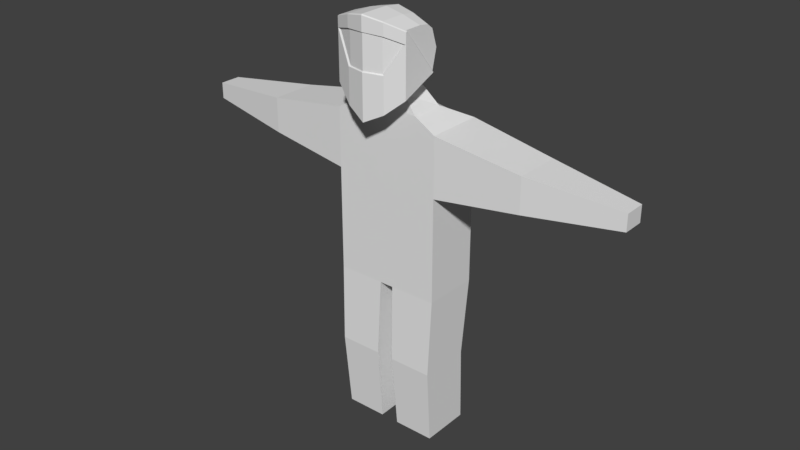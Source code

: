 # Source: character_pants.blend  (saved by Blender 2.78.0; exported with 4.5.12 LTS)
import bpy
from mathutils import Matrix  # noqa: F401  (used for matrix-valued properties, if any)

bpy.ops.wm.read_factory_settings(use_empty=True)
scene = bpy.context.scene
scene.name = 'Scene'

# ---- collections
col_collection_1 = bpy.data.collections.new('Collection 1'); scene.collection.children.link(col_collection_1)

# ---- world
world_world = bpy.data.worlds.new('World'); scene.world = world_world
world_world.color = (0.05088, 0.05088, 0.05088)
world_world.use_sun_shadow = False
world_world.sun_shadow_jitter_overblur = 0.0
world_world.cycles.sampling_method = 'MANUAL'

# ---- meshes
me_cube_001 = bpy.data.meshes.new('Cube.001')
me_cube_001.from_pydata([(-0.5397, 0.0009586, 1.559), (-0.3267, 0.0009586, 3.327), (-0.5397, 0.5666, 1.559), (-0.3267, 0.3329, 3.327), (-0.5397, 0.5666, 3.199), (-0.5397, 0.0009586, 3.199), (-0.5397, 0.5666, 2.608), (-0.5397, 0.0009586, 2.608), (-2.307, 0.1754, 2.805), (-2.307, 0.1754, 2.968), (-2.307, 0.3921, 2.968), (-2.307, 0.3921, 2.805), (0.0, 0.6894, 1.559), (0.0, 0.4557, 3.327), (0.0, 0.0009586, 1.559), (0.0, 0.0009586, 3.327), (0.0, 0.6894, 3.099), (0.0, 0.0009586, 3.099), (0.0, 0.6894, 2.608), (0.0, 0.0009586, 2.608), (-1.396, 0.5177, 3.062), (-1.396, 0.04984, 3.062), (-1.396, 0.04984, 2.711), (-1.396, 0.5177, 2.711), (-0.2291, 0.6459, 1.559), (-0.1083, 0.0009586, 3.327), (-0.2291, 0.0009586, 3.141), (-0.2291, 0.0009586, 2.608), (-0.1083, 0.4122, 3.327), (-0.2291, 0.0009586, 1.559), (-0.2291, 0.6459, 3.141), (-0.2291, 0.6459, 2.608), (-0.5086, 0.5362, -0.004376), (-0.5086, 0.03888, -0.004376), (-0.2354, 0.6059, -0.004376), (-0.2354, 0.03888, -0.004376), (-0.5224, 0.4954, 0.7774), (-0.5224, -0.02795, 0.7774), (-0.09615, 0.03888, -0.004376), (-0.07073, 0.0009586, 1.559), (-0.1065, 0.6304, -0.004376), (-0.08178, 0.6739, 1.559), (-0.08844, -0.02795, 0.7774), (-0.099, 0.5946, 0.7774), (-0.2045, 0.01797, 3.482), (-0.2045, 0.2121, 3.562), (-0.1114, 0.01797, 3.437), (-0.1114, 0.2585, 3.537), (0.0, 0.2839, 3.492), (0.0, 0.01797, 3.381), (-0.3551, -0.1634, 4.116), (-0.3551, 0.1896, 4.054), (-0.3551, 0.1283, 4.102), (0.0, 0.294, 3.526), (0.0, -0.2575, 4.215), (-0.3551, -0.1469, 4.116), (-0.3551, 0.1994, 3.684), (0.0, 0.2784, 4.116), (0.0, 0.1807, 4.193), (0.0, -0.2838, 4.215), (-0.3551, 0.02737, 4.116), (-0.3551, 0.2479, 3.877), (0.0, 0.01996, 4.215), (0.0, 0.3712, 3.834), (-0.1775, 0.2438, 4.092), (-0.1775, 0.2571, 3.588), (-0.1775, -0.2144, 4.176), (-0.1775, -0.2368, 4.176), (-0.1775, 0.1602, 4.157), (-0.1775, 0.02285, 4.176), (-0.1775, 0.3231, 3.851), (0.0, -0.2838, 4.074), (-0.1775, -0.2368, 4.061), (-0.3551, -0.1634, 4.012), (-0.3551, 0.1228, 3.651), (-0.1775, 0.2234, 3.573), (0.0, -0.2838, 3.728), (-0.1775, -0.2368, 3.727), (-0.3551, -0.1634, 4.012), (-0.3551, -0.1634, 4.116), (-0.1775, 0.2571, 3.588), (-0.3551, 0.1994, 3.684), (-0.3551, -0.1469, 4.116), (-0.1775, -0.2368, 4.176), (0.0, 0.294, 3.526), (0.0, -0.2838, 4.215), (0.0, -0.2838, 4.074), (-0.1775, -0.2368, 4.061), (-0.3551, 0.1228, 3.651), (-0.1775, 0.2234, 3.573), (-0.3714, -0.1711, 4.001), (-0.3714, -0.1711, 4.106), (-0.1939, 0.2494, 3.577), (-0.3714, 0.1917, 3.673), (-0.3714, -0.1546, 4.106), (-0.1939, -0.2446, 4.166), (0.0, 0.293, 3.51), (0.0, -0.2915, 4.204), (0.0, -0.2915, 4.064), (-0.1939, -0.2446, 4.05), (-0.3714, 0.1151, 3.641), (-0.1939, 0.2157, 3.563), (-0.3704, 0.1156, 3.641), (-0.3704, -0.1706, 3.52), (-0.1929, -0.2441, 3.369), (0.0, -0.2911, 3.272), (0.0, 0.2867, 3.516), (0.0, -0.2911, 3.718), (-0.1929, 0.2161, 3.564), (-0.1929, -0.2441, 3.717), (-0.3704, -0.1706, 4.002), (0.0, 0.0009586, 2.507), (-0.2291, 0.0009586, 2.507), (-0.5397, 0.0009586, 2.508), (-0.5397, 0.5666, 2.492), (-0.2291, 0.6459, 2.486), (0.0, 0.6894, 2.48), (-0.3275, 0.0009586, 2.608), (-0.3269, 0.0009586, 3.159), (-0.3276, 0.0009586, 2.508), (-0.447, 0.0009586, 3.255), (-0.4446, 0.0009586, 2.608), (-0.4468, 0.0009586, 3.181), (-0.4442, 0.0009586, 2.508), (-0.445, 0.4627, 3.256), (-0.4579, 0.5875, 3.184), (-0.4586, 0.5873, 2.608), (-0.4588, 0.5872, 2.49), (-0.3516, 0.6146, 3.164), (-0.3503, 0.6149, 2.608), (-0.35, 0.615, 2.488)], [], [(5, 120, 124, 4), (26, 25, 1, 118), (28, 3, 45, 47), (27, 26, 118, 117), (21, 20, 10, 9), (0, 113, 114, 2), (29, 112, 119, 123, 113, 0), (8, 9, 10, 11), (22, 21, 9, 8), (20, 23, 11, 10), (23, 22, 8, 11), (24, 115, 116, 12, 41), (31, 30, 16, 18), (0, 2, 36, 37), (30, 28, 13, 16), (6, 7, 22, 23), (4, 6, 23, 20), (7, 5, 21, 22), (5, 4, 20, 21), (4, 124, 125), (33, 32, 34, 40, 38, 35), (6, 4, 125, 126), (2, 114, 127, 130, 115, 24), (14, 111, 112, 29, 39), (19, 17, 26, 27), (38, 42, 37, 33, 35), (17, 15, 25, 26), (2, 24, 41, 43, 36), (37, 36, 32, 33), (39, 41, 12, 14), (39, 42, 43, 41), (37, 42, 39, 29, 0), (43, 42, 38, 40), (36, 43, 40, 34, 32), (44, 46, 49, 48, 47, 45), (3, 1, 44, 45), (13, 28, 47, 48), (1, 25, 46, 44), (25, 15, 49, 46), (61, 60, 52, 51), (70, 63, 53, 65), (77, 73, 110, 109), (66, 55, 50, 67), (69, 60, 55, 66), (67, 50, 79, 83), (75, 53, 106, 108), (64, 68, 58, 57), (68, 52, 60, 69), (64, 57, 63, 70), (56, 55, 60, 61), (51, 64, 70, 61), (58, 68, 69, 62), (51, 52, 68, 64), (75, 74, 88, 89), (62, 69, 66, 54), (54, 66, 67, 59), (76, 77, 109, 107), (61, 70, 65, 56), (72, 71, 86, 87), (59, 67, 83, 85), (55, 56, 81, 82), (73, 74, 102, 110), (74, 75, 108, 102), (73, 77, 72), (77, 76, 71, 72), (81, 80, 92, 93), (79, 82, 94, 91), (89, 88, 100, 101), (87, 86, 98, 99), (83, 79, 91, 95), (65, 53, 84, 80), (53, 75, 89, 84), (56, 65, 80, 81), (74, 73, 78, 88), (73, 72, 87, 78), (50, 55, 82, 79), (92, 96, 101), (93, 92, 101, 100), (90, 99, 95, 91), (99, 98, 97, 95), (100, 90, 91, 94, 93), (84, 89, 101, 96), (80, 84, 96, 92), (88, 78, 90, 100), (82, 81, 93, 94), (78, 87, 99, 90), (85, 83, 95, 97), (104, 109, 110, 103), (103, 110, 102), (105, 107, 109, 104), (102, 108, 104, 103), (108, 106, 105, 104), (112, 111, 19, 27), (113, 123, 121, 7), (114, 113, 7, 6), (115, 130, 129, 31), (116, 115, 31, 18), (118, 1, 120, 122), (117, 119, 112, 27), (117, 118, 122, 121), (121, 122, 5, 7), (121, 123, 119, 117), (122, 120, 5), (124, 120, 1, 3), (125, 124, 3, 128), (126, 125, 128, 129), (126, 127, 114, 6), (128, 3, 28, 30), (129, 128, 30, 31), (129, 130, 127, 126)])
me_cube_001.use_remesh_preserve_volume = False
me_cube_001.use_remesh_preserve_attributes = False
me_cube_001.use_mirror_vertex_groups = False
me_cube_001.update()

# ---- objects
ob_cube = bpy.data.objects.new('Cube', me_cube_001)

# ---- transforms, parenting, visibility, modifiers, constraints
ob_cube.location = (0.0, 0.0, 0.0)
ob_cube.lineart.crease_threshold = 0.0
_m = ob_cube.modifiers.new('Mirror', 'MIRROR')
_m.use_clip = True

# ---- collection membership
col_collection_1.objects.link(ob_cube)

# ---- scene / render settings (as saved in the file)
scene.frame_start = 1; scene.frame_end = 250; scene.frame_set(1)
scene.render.engine = 'BLENDER_EEVEE_NEXT'
scene.render.resolution_percentage = 50
scene.render.dither_intensity = 0.0
scene.cycles.use_denoising = False
scene.cycles.samples = 128
scene.cycles.sampling_pattern = 'TABULATED_SOBOL'
scene.cycles.light_sampling_threshold = 0.0
scene.cycles.use_adaptive_sampling = False
scene.cycles.use_light_tree = False
scene.cycles.blur_glossy = 0.0
scene.cycles.sample_clamp_indirect = 0.0
scene.view_settings.view_transform = 'Standard'
bpy.context.view_layer.update()

# ---- added for rendering (the .blend has no active camera and no usable light): camera, sun
cam_auto = bpy.data.cameras.new('AutoCamera')
cam_auto.lens = 50.0
cam_auto.sensor_width = 36.0
cam_auto.clip_end = 1000.0
ob_auto_camera = bpy.data.objects.new('AutoCamera', cam_auto)
scene.collection.objects.link(ob_auto_camera)
ob_auto_camera.location = (5.85551, -6.82768, 6.78964)
ob_auto_camera.rotation_euler = (1.09748, -7.21219e-08, 0.694738)
scene.camera = ob_auto_camera
light_auto_sun = bpy.data.lights.new('AutoSun', 'SUN')
light_auto_sun.energy = 3.0
light_auto_sun.angle = 0.0523599
ob_auto_sun = bpy.data.objects.new('AutoSun', light_auto_sun)
scene.collection.objects.link(ob_auto_sun)
ob_auto_sun.rotation_euler = (0.872665, 0.174533, 0.523599)
bpy.context.view_layer.update()
